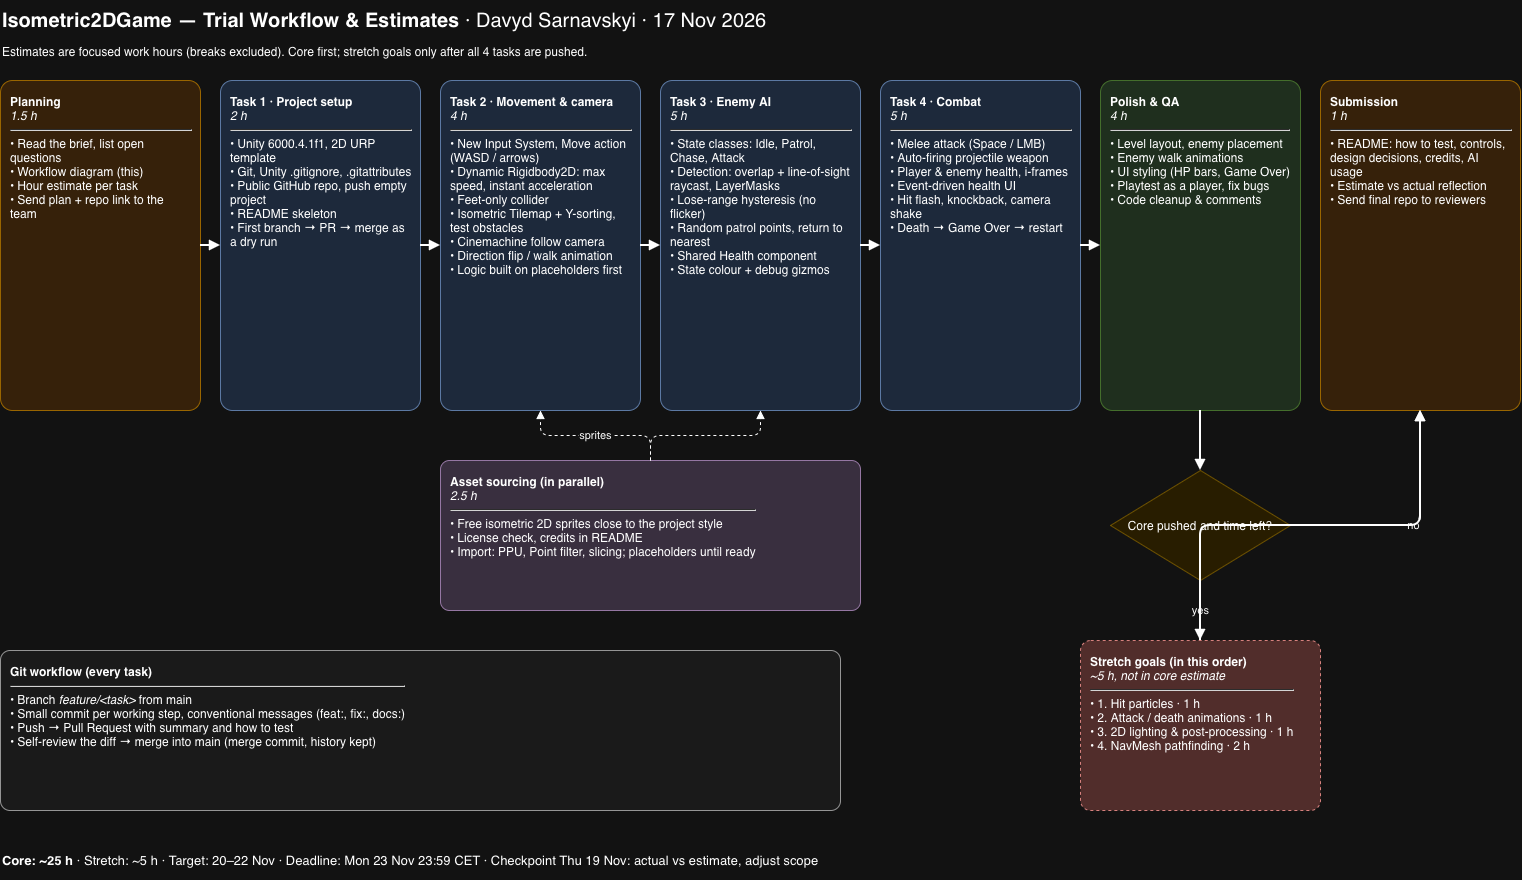

The diagram above was exported from draw.io. Its source (the exported page's mxGraphModel, read from the mxfile embedded in the PNG):
<mxGraphModel dx="1567" dy="924" grid="1" gridSize="10" guides="1" tooltips="1" connect="1" arrows="1" fold="1" page="1" pageScale="1" pageWidth="1640" pageHeight="920" math="0" shadow="0">
  <root>
    <mxCell id="0" />
    <mxCell id="1" parent="0" />
    <mxCell id="c3" parent="1" style="text;html=1;whiteSpace=wrap;align=left;verticalAlign=middle;fontSize=20;" value="&lt;b&gt;Isometric2DGame — Trial Workflow &amp;amp; Estimates&lt;/b&gt; · Davyd Sarnavskyi · 17 Nov 2026" vertex="1">
      <mxGeometry height="40" width="1500" x="40" y="10" as="geometry" />
    </mxCell>
    <mxCell id="c4" parent="1" style="text;html=1;whiteSpace=wrap;align=left;verticalAlign=middle;fontSize=12;" value="Estimates are focused work hours (breaks excluded). Core first; stretch goals only after all 4 tasks are pushed." vertex="1">
      <mxGeometry height="26" width="1500" x="40" y="48" as="geometry" />
    </mxCell>
    <mxCell id="c5" parent="1" style="rounded=1;arcSize=6;whiteSpace=wrap;html=1;align=left;verticalAlign=top;spacing=10;fontSize=12;fillColor=#ffe6cc;strokeColor=#d79b00;" value="&lt;b&gt;Planning&lt;/b&gt;&lt;br&gt;&lt;i&gt;1.5 h&lt;/i&gt;&lt;hr&gt;• Read the brief, list open questions&lt;br&gt;• Workflow diagram (this)&lt;br&gt;• Hour estimate per task&lt;br&gt;• Send plan + repo link to the team" vertex="1">
      <mxGeometry height="330" width="200" x="40" y="90" as="geometry" />
    </mxCell>
    <mxCell id="c6" parent="1" style="rounded=1;arcSize=6;whiteSpace=wrap;html=1;align=left;verticalAlign=top;spacing=10;fontSize=12;fillColor=#dae8fc;strokeColor=#6c8ebf;" value="&lt;b&gt;Task 1 · Project setup&lt;/b&gt;&lt;br&gt;&lt;i&gt;2 h&lt;/i&gt;&lt;hr&gt;• Unity 6000.4.1f1, 2D URP template&lt;br&gt;• Git, Unity .gitignore, .gitattributes&lt;br&gt;• Public GitHub repo, push empty project&lt;br&gt;• README skeleton&lt;br&gt;• First branch → PR → merge as a dry run" vertex="1">
      <mxGeometry height="330" width="200" x="260" y="90" as="geometry" />
    </mxCell>
    <mxCell id="c7" parent="1" style="rounded=1;arcSize=6;whiteSpace=wrap;html=1;align=left;verticalAlign=top;spacing=10;fontSize=12;fillColor=#dae8fc;strokeColor=#6c8ebf;" value="&lt;b&gt;Task 2 · Movement &amp; camera&lt;/b&gt;&lt;br&gt;&lt;i&gt;4 h&lt;/i&gt;&lt;hr&gt;• New Input System, Move action (WASD / arrows)&lt;br&gt;• Dynamic Rigidbody2D: max speed, instant acceleration&lt;br&gt;• Feet-only collider&lt;br&gt;• Isometric Tilemap + Y-sorting, test obstacles&lt;br&gt;• Cinemachine follow camera&lt;br&gt;• Direction flip / walk animation&lt;br&gt;• Logic built on placeholders first" vertex="1">
      <mxGeometry height="330" width="200" x="480" y="90" as="geometry" />
    </mxCell>
    <mxCell id="c8" parent="1" style="rounded=1;arcSize=6;whiteSpace=wrap;html=1;align=left;verticalAlign=top;spacing=10;fontSize=12;fillColor=#dae8fc;strokeColor=#6c8ebf;" value="&lt;b&gt;Task 3 · Enemy AI&lt;/b&gt;&lt;br&gt;&lt;i&gt;5 h&lt;/i&gt;&lt;hr&gt;• State classes: Idle, Patrol, Chase, Attack&lt;br&gt;• Detection: overlap + line-of-sight raycast, LayerMasks&lt;br&gt;• Lose-range hysteresis (no flicker)&lt;br&gt;• Random patrol points, return to nearest&lt;br&gt;• Shared Health component&lt;br&gt;• State colour + debug gizmos" vertex="1">
      <mxGeometry height="330" width="200" x="700" y="90" as="geometry" />
    </mxCell>
    <mxCell id="c9" parent="1" style="rounded=1;arcSize=6;whiteSpace=wrap;html=1;align=left;verticalAlign=top;spacing=10;fontSize=12;fillColor=#dae8fc;strokeColor=#6c8ebf;" value="&lt;b&gt;Task 4 · Combat&lt;/b&gt;&lt;br&gt;&lt;i&gt;5 h&lt;/i&gt;&lt;hr&gt;• Melee attack (Space / LMB)&lt;br&gt;• Auto-firing projectile weapon&lt;br&gt;• Player &amp; enemy health, i-frames&lt;br&gt;• Event-driven health UI&lt;br&gt;• Hit flash, knockback, camera shake&lt;br&gt;• Death → Game Over → restart" vertex="1">
      <mxGeometry height="330" width="200" x="920" y="90" as="geometry" />
    </mxCell>
    <mxCell id="c10" parent="1" style="rounded=1;arcSize=6;whiteSpace=wrap;html=1;align=left;verticalAlign=top;spacing=10;fontSize=12;fillColor=#d5e8d4;strokeColor=#82b366;" value="&lt;b&gt;Polish &amp;amp; QA&lt;/b&gt;&lt;br&gt;&lt;i&gt;4 h&lt;/i&gt;&lt;hr&gt;• Level layout, enemy placement&lt;br&gt;• Enemy walk animations&lt;br&gt;• UI styling (HP bars, Game Over)&lt;br&gt;• Playtest as a player, fix bugs&lt;br&gt;• Code cleanup &amp;amp; comments" vertex="1">
      <mxGeometry height="330" width="200" x="1140" y="90" as="geometry" />
    </mxCell>
    <mxCell id="c11" parent="1" style="rounded=1;arcSize=6;whiteSpace=wrap;html=1;align=left;verticalAlign=top;spacing=10;fontSize=12;fillColor=#ffe6cc;strokeColor=#d79b00;" value="&lt;b&gt;Submission&lt;/b&gt;&lt;br&gt;&lt;i&gt;1 h&lt;/i&gt;&lt;hr&gt;• README: how to test, controls, design decisions, credits, AI usage&lt;br&gt;• Estimate vs actual reflection&lt;br&gt;• Send final repo to reviewers" vertex="1">
      <mxGeometry height="330" width="200" x="1360" y="90" as="geometry" />
    </mxCell>
    <mxCell id="c12" edge="1" parent="1" source="c5" style="edgeStyle=orthogonalEdgeStyle;rounded=1;html=1;endArrow=block;strokeWidth=2;fontSize=11;" target="c6" value="">
      <mxGeometry relative="1" as="geometry" />
    </mxCell>
    <mxCell id="c13" edge="1" parent="1" source="c6" style="edgeStyle=orthogonalEdgeStyle;rounded=1;html=1;endArrow=block;strokeWidth=2;fontSize=11;" target="c7" value="">
      <mxGeometry relative="1" as="geometry" />
    </mxCell>
    <mxCell id="c14" edge="1" parent="1" source="c7" style="edgeStyle=orthogonalEdgeStyle;rounded=1;html=1;endArrow=block;strokeWidth=2;fontSize=11;" target="c8" value="">
      <mxGeometry relative="1" as="geometry" />
    </mxCell>
    <mxCell id="c15" edge="1" parent="1" source="c8" style="edgeStyle=orthogonalEdgeStyle;rounded=1;html=1;endArrow=block;strokeWidth=2;fontSize=11;" target="c9" value="">
      <mxGeometry relative="1" as="geometry" />
    </mxCell>
    <mxCell id="c16" edge="1" parent="1" source="c9" style="edgeStyle=orthogonalEdgeStyle;rounded=1;html=1;endArrow=block;strokeWidth=2;fontSize=11;" target="c10" value="">
      <mxGeometry relative="1" as="geometry" />
    </mxCell>
    <mxCell id="c17" parent="1" style="rounded=1;arcSize=6;whiteSpace=wrap;html=1;align=left;verticalAlign=top;spacing=10;fontSize=12;fillColor=#e1d5e7;strokeColor=#9673a6;" value="&lt;b&gt;Asset sourcing (in parallel)&lt;/b&gt;&lt;br&gt;&lt;i&gt;2.5 h&lt;/i&gt;&lt;hr&gt;• Free isometric 2D sprites close to the project style&lt;br&gt;• License check, credits in README&lt;br&gt;• Import: PPU, Point filter, slicing; placeholders until ready" vertex="1">
      <mxGeometry height="150" width="420" x="480" y="470" as="geometry" />
    </mxCell>
    <mxCell id="c18" edge="1" parent="1" source="c17" style="edgeStyle=orthogonalEdgeStyle;rounded=1;html=1;endArrow=block;strokeWidth=2;fontSize=11;dashed=1;strokeWidth=1;" target="c7" value="sprites">
      <mxGeometry relative="1" as="geometry" />
    </mxCell>
    <mxCell id="c19" edge="1" parent="1" source="c17" style="edgeStyle=orthogonalEdgeStyle;rounded=1;html=1;endArrow=block;strokeWidth=2;fontSize=11;dashed=1;strokeWidth=1;" target="c8" value="">
      <mxGeometry relative="1" as="geometry" />
    </mxCell>
    <mxCell id="c20" parent="1" style="rhombus;whiteSpace=wrap;html=1;fontSize=12;fillColor=#fff2cc;strokeColor=#d6b656;" value="Core pushed and time left?" vertex="1">
      <mxGeometry height="110" width="180" x="1150" y="480" as="geometry" />
    </mxCell>
    <mxCell id="c21" edge="1" parent="1" source="c10" style="edgeStyle=orthogonalEdgeStyle;rounded=1;html=1;endArrow=block;strokeWidth=2;fontSize=11;" target="c20" value="">
      <mxGeometry relative="1" as="geometry" />
    </mxCell>
    <mxCell id="c22" edge="1" parent="1" source="c20" style="edgeStyle=orthogonalEdgeStyle;rounded=1;html=1;endArrow=block;strokeWidth=2;fontSize=11;" target="c11" value="no">
      <mxGeometry relative="1" as="geometry" />
    </mxCell>
    <mxCell id="c23" parent="1" style="rounded=1;arcSize=6;whiteSpace=wrap;html=1;align=left;verticalAlign=top;spacing=10;fontSize=12;fillColor=#f8cecc;strokeColor=#b85450;dashed=1;" value="&lt;b&gt;Stretch goals (in this order)&lt;/b&gt;&lt;br&gt;&lt;i&gt;~5 h, not in core estimate&lt;/i&gt;&lt;hr&gt;• 1. Hit particles · 1 h&lt;br&gt;• 2. Attack / death animations · 1 h&lt;br&gt;• 3. 2D lighting &amp;amp; post-processing · 1 h&lt;br&gt;• 4. NavMesh pathfinding · 2 h" vertex="1">
      <mxGeometry height="170" width="240" x="1120" y="650" as="geometry" />
    </mxCell>
    <mxCell id="c24" edge="1" parent="1" source="c20" style="edgeStyle=orthogonalEdgeStyle;rounded=1;html=1;endArrow=block;strokeWidth=2;fontSize=11;" target="c23" value="yes">
      <mxGeometry relative="1" as="geometry" />
    </mxCell>
    <mxCell id="c25" edge="1" parent="1" source="c23" style="edgeStyle=orthogonalEdgeStyle;rounded=1;html=1;endArrow=block;strokeWidth=2;fontSize=11;" target="c11" value="">
      <mxGeometry relative="1" as="geometry" />
    </mxCell>
    <mxCell id="c26" parent="1" style="rounded=1;arcSize=6;whiteSpace=wrap;html=1;align=left;verticalAlign=top;spacing=10;fontSize=12;fillColor=#f5f5f5;strokeColor=#666666;" value="&lt;b&gt;Git workflow (every task)&lt;/b&gt;&lt;br&gt;&lt;i&gt;&lt;/i&gt;&lt;hr&gt;• Branch &lt;i&gt;feature/&amp;lt;task&amp;gt;&lt;/i&gt; from main&lt;br&gt;• Small commit per working step, conventional messages (feat:, fix:, docs:)&lt;br&gt;• Push → Pull Request with summary and how to test&lt;br&gt;• Self-review the diff → merge into main (merge commit, history kept)" vertex="1">
      <mxGeometry height="160" width="840" x="40" y="660" as="geometry" />
    </mxCell>
    <mxCell id="c27" parent="1" style="text;html=1;whiteSpace=wrap;align=left;verticalAlign=middle;fontSize=13;" value="&lt;b&gt;Core: ~25 h&lt;/b&gt; · Stretch: ~5 h · Target: 20–22 Nov · Deadline: Mon 23 Nov 23:59 CET · Checkpoint Thu 19 Nov: actual vs estimate, adjust scope" vertex="1">
      <mxGeometry height="40" width="1500" x="40" y="850" as="geometry" />
    </mxCell>
  </root>
</mxGraphModel>